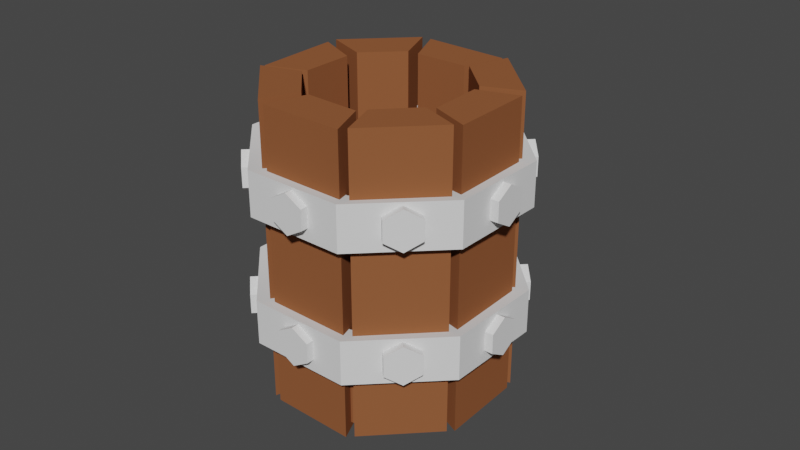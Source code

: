 # Source: Mug.blend  (saved by Blender 3.5.10; exported with 4.5.12 LTS)
import bpy
from mathutils import Matrix  # noqa: F401  (used for matrix-valued properties, if any)

bpy.ops.wm.read_factory_settings(use_empty=True)
scene = bpy.context.scene
scene.name = 'Scene'

# ---- collections
col_collection = bpy.data.collections.new('Collection'); scene.collection.children.link(col_collection)

# ---- materials (node trees are filled in below, after node groups)
mat_wood = bpy.data.materials.new('Wood')
mat_wood.alpha_threshold = 0.0
mat_wood.use_transparent_shadow = False
mat_wood.diffuse_color = (0.281, 0.1005, 0.04119, 1.0)
mat_wood.line_color = (0.0, 0.0, 0.0, 1.0)
mat_metal = bpy.data.materials.new('Metal')
mat_metal.alpha_threshold = 0.0
mat_metal.use_transparent_shadow = False
mat_metal.line_color = (0.0, 0.0, 0.0, 1.0)

# ---- node groups
ng_auto_smooth = bpy.data.node_groups.new('Auto Smooth', 'GeometryNodeTree')
_s = ng_auto_smooth.interface.new_socket(name='Geometry', in_out='OUTPUT', socket_type='NodeSocketGeometry')
_s = ng_auto_smooth.interface.new_socket(name='Geometry', in_out='INPUT', socket_type='NodeSocketGeometry')
_s = ng_auto_smooth.interface.new_socket(name='Angle', in_out='INPUT', socket_type='NodeSocketFloat')
_s.subtype = 'ANGLE'
_s.min_value = 0.0
_s.max_value = 3.142
ng_auto_smooth.is_modifier = True
_N = ng_auto_smooth.nodes; _L = ng_auto_smooth.links
n0 = _N.new('NodeGroupOutput'); n0.name = 'Group Output'; n0.location = (480, -100)
n1 = _N.new('NodeGroupInput'); n1.name = 'Group Input'; n1.location = (-420, -300)
n2 = _N.new('NodeGroupInput'); n2.name = 'Group Input.001'; n2.location = (-60, -100)
n3 = _N.new('GeometryNodeSetShadeSmooth'); n3.name = 'Set Shade Smooth'; n3.location = (120, -100)
n3.domain = 'EDGE'
n4 = _N.new('GeometryNodeSetShadeSmooth'); n4.name = 'Set Shade Smooth.001'; n4.location = (300, -100)
n5 = _N.new('GeometryNodeInputMeshEdgeAngle'); n5.name = 'Edge Angle'; n5.location = (-420, -220)
n6 = _N.new('GeometryNodeInputEdgeSmooth'); n6.name = 'Is Edge Smooth'; n6.location = (-60, -160)
n7 = _N.new('GeometryNodeInputShadeSmooth'); n7.name = 'Is Face Smooth'; n7.location = (-240, -340)
n8 = _N.new('FunctionNodeBooleanMath'); n8.name = 'Boolean Math'; n8.location = (-60, -220)
n9 = _N.new('FunctionNodeCompare'); n9.name = 'Compare'; n9.location = (-240, -180)
n9.operation = 'LESS_EQUAL'
_L.new(n5.outputs[0], n9.inputs[0])
_L.new(n4.outputs[0], n0.inputs[0])
_L.new(n1.outputs[1], n9.inputs[1])
_L.new(n9.outputs[0], n8.inputs[0])
_L.new(n7.outputs[0], n8.inputs[1])
_L.new(n2.outputs[0], n3.inputs[0])
_L.new(n6.outputs[0], n3.inputs[1])
_L.new(n3.outputs[0], n4.inputs[0])
_L.new(n8.outputs[0], n3.inputs[2])
n0.is_active_output = True

# ---- material node trees

# ---- world
world_world = bpy.data.worlds.new('World'); scene.world = world_world
world_world.use_nodes = True; world_world.node_tree.nodes.clear()
_N = world_world.node_tree.nodes; _L = world_world.node_tree.links
n0 = _N.new('ShaderNodeOutputWorld'); n0.name = 'World Output'; n0.location = (300, 300)
n1 = _N.new('ShaderNodeBackground'); n1.name = 'Background'; n1.location = (10, 300)
n1.inputs[0].default_value = (0.05088, 0.05088, 0.05088, 1.0)
_L.new(n1.outputs[0], n0.inputs[0])
n0.is_active_output = True
world_world.color = (0.05088, 0.05088, 0.05088)
world_world.use_sun_shadow = False
world_world.sun_shadow_jitter_overblur = 0.0

# ---- meshes
me_cube_008 = bpy.data.meshes.new('Cube.008')
me_cube_008.from_pydata([(-0.9077, -0.9248, -0.1944), (-0.9077, -0.9248, 6.297), (-0.52, 0.8758, -0.1907), (-0.52, 0.8758, 6.293), (0.9076, -0.925, -0.1944), (0.9076, -0.925, 6.297), (0.5206, 0.8358, -0.1898), (0.5206, 0.8358, 6.292), (-0.7145, 0.9523, -0.2176), (-0.7145, 0.9523, 6.247), (-1.075, -0.8293, -0.2354), (-1.075, -0.8293, 6.265), (-1.538, 2.675, -0.2318), (-1.538, 2.675, 6.261), (-2.36, 1.859, -0.2258), (-2.36, 1.859, 6.255), (2.36, 6.141, -0.2258), (2.36, 6.141, 6.255), (1.538, 5.324, -0.2318), (1.538, 5.324, 6.261), (1.075, 8.829, -0.2354), (1.075, 8.829, 6.265), (0.714, 7.049, -0.2177), (0.714, 7.049, 6.247), (-1.531, 5.34, -0.2317), (-1.531, 5.34, 6.261), (-2.36, 6.142, -0.226), (-2.36, 6.142, 6.255), (-0.7217, 7.033, -0.2176), (-0.7217, 7.033, 6.247), (-1.075, 8.829, -0.2354), (-1.075, 8.829, 6.265), (1.075, -0.8294, -0.2354), (1.075, -0.8294, 6.265), (0.7217, 0.9667, -0.2176), (0.7217, 0.9667, 6.247), (2.36, 1.858, -0.226), (2.36, 1.858, 6.255), (1.531, 2.66, -0.2317), (1.531, 2.66, 6.261), (-1.619, 2.863, -0.184), (-1.619, 2.863, 6.287), (-2.449, 2.109, -0.1978), (-2.449, 2.109, 6.3), (-1.64, 5.143, -0.1836), (-1.64, 5.143, 6.286), (-2.449, 5.891, -0.1979), (-2.449, 5.891, 6.3), (2.449, 2.109, -0.1979), (2.449, 2.109, 6.3), (1.64, 2.856, -0.1839), (1.64, 2.856, 6.286), (2.451, 5.89, -0.198), (2.451, 5.89, 6.301), (1.666, 5.118, -0.1831), (1.666, 5.118, 6.286), (-0.5239, 7.168, -0.1908), (-0.5239, 7.168, 6.293), (-0.9076, 8.925, -0.1944), (-0.9076, 8.925, 6.297), (0.5078, 7.215, -0.1896), (0.5078, 7.215, 6.292), (0.9071, 8.925, -0.1945), (0.9071, 8.925, 6.297), (-2.712, 1.828, 4.006), (-2.712, 1.828, 4.983), (-2.686, 6.3, 4.006), (-2.686, 6.3, 4.983), (-1.086, 9.425, 4.006), (-1.086, 9.425, 4.983), (1.15, 9.372, 4.006), (1.15, 9.372, 4.983), (2.712, 6.172, 4.006), (2.712, 6.172, 4.983), (2.686, 1.7, 4.006), (2.686, 1.7, 4.983), (1.086, -1.425, 4.006), (1.086, -1.425, 4.983), (-1.15, -1.372, 4.006), (-1.15, -1.372, 4.983), (-2.166, 2.265, 4.104), (-2.145, 5.837, 4.104), (-2.145, 5.837, 4.885), (-2.166, 2.265, 4.885), (-0.8673, 8.333, 4.104), (-0.8673, 8.333, 4.885), (0.9186, 8.29, 4.104), (0.9186, 8.29, 4.885), (2.166, 5.735, 4.104), (2.166, 5.735, 4.885), (2.145, 2.163, 4.104), (2.145, 2.163, 4.885), (0.8673, -0.3328, 4.104), (0.8673, -0.3328, 4.885), (-0.9186, -0.2903, 4.104), (-0.9186, -0.2903, 4.885), (-2.712, 1.828, 1.192), (-2.712, 1.828, 2.17), (-2.686, 6.3, 1.192), (-2.686, 6.3, 2.17), (-1.086, 9.425, 1.192), (-1.086, 9.425, 2.17), (1.15, 9.372, 1.192), (1.15, 9.372, 2.17), (2.712, 6.172, 1.192), (2.712, 6.172, 2.17), (2.686, 1.7, 1.192), (2.686, 1.7, 2.17), (1.086, -1.425, 1.192), (1.086, -1.425, 2.17), (-1.15, -1.372, 1.192), (-1.15, -1.372, 2.17), (-2.166, 2.265, 1.291), (-2.145, 5.837, 1.291), (-2.145, 5.837, 2.071), (-2.166, 2.265, 2.071), (-0.8673, 8.333, 1.291), (-0.8673, 8.333, 2.071), (0.9186, 8.29, 1.291), (0.9186, 8.29, 2.071), (2.166, 5.735, 1.291), (2.166, 5.735, 2.071), (2.145, 2.163, 1.291), (2.145, 2.163, 2.071), (0.8673, -0.3328, 1.291), (0.8673, -0.3328, 2.071), (-0.9186, -0.2903, 1.291), (-0.9186, -0.2903, 2.071), (-2.174, 2.255, -0.09395), (-2.174, 2.255, 0.9088), (-2.154, 5.841, -0.09395), (-2.154, 5.841, 0.9088), (-0.8725, 8.348, -0.09395), (-0.8725, 8.348, 0.9088), (0.9204, 8.309, -0.09395), (0.9204, 8.309, 0.9088), (2.174, 5.745, -0.09395), (2.174, 5.745, 0.9088), (2.154, 2.159, -0.09395), (2.154, 2.159, 0.9088), (0.8725, -0.3482, -0.09395), (0.8725, -0.3482, 0.9088), (-0.9204, -0.3085, -0.09395), (-0.9204, -0.3085, 0.9088), (-2.231, -0.4623, 1.338), (-2.355, -0.2144, 1.385), (-2.446, -0.03296, 1.513), (-2.479, 0.03346, 1.688), (-2.446, -0.03296, 1.864), (-2.355, -0.2144, 1.992), (-2.231, -0.4623, 2.039), (-2.107, -0.7103, 1.992), (-2.016, -0.8917, 1.864), (-1.983, -0.9582, 1.688), (-2.016, -0.8917, 1.513), (-2.107, -0.7103, 1.385), (-3.108, -2.215, 1.851), (-3.208, -1.92, 1.884), (-3.235, -1.611, 1.975), (-3.18, -1.369, 2.099), (-3.059, -1.26, 2.223), (-2.905, -1.313, 2.314), (-2.757, -1.514, 2.347), (-2.657, -1.809, 2.314), (-2.63, -2.119, 2.223), (-2.684, -2.361, 2.099), (-2.805, -2.469, 1.975), (-2.96, -2.416, 1.884), (-3.241, -2.482, 3.091), (-3.332, -2.168, 3.091), (-3.332, -1.805, 3.091), (-3.241, -1.49, 3.091), (-3.084, -1.309, 3.091), (-2.902, -1.309, 3.091), (-2.745, -1.49, 3.091), (-2.654, -1.805, 3.091), (-2.654, -2.168, 3.091), (-2.745, -2.482, 3.091), (-2.902, -2.663, 3.091), (-3.084, -2.663, 3.091), (-3.108, -2.215, 4.33), (-3.208, -1.92, 4.297), (-3.235, -1.611, 4.206), (-3.18, -1.369, 4.082), (-3.059, -1.26, 3.958), (-2.905, -1.313, 3.868), (-2.757, -1.514, 3.834), (-2.657, -1.809, 3.868), (-2.63, -2.119, 3.958), (-2.684, -2.361, 4.082), (-2.805, -2.469, 4.206), (-2.96, -2.416, 4.297), (-2.231, -0.4623, 4.844), (-2.355, -0.2144, 4.797), (-2.446, -0.03296, 4.668), (-2.479, 0.03346, 4.493), (-2.446, -0.03296, 4.318), (-2.355, -0.2144, 4.189), (-2.231, -0.4623, 4.143), (-2.107, -0.7103, 4.189), (-2.016, -0.8917, 4.318), (-1.983, -0.9582, 4.493), (-2.016, -0.8917, 4.668), (-2.107, -0.7103, 4.797), (-1.752, -0.0005372, 4.797), (-1.662, -0.182, 4.668), (-1.628, -0.2484, 4.493), (-1.662, -0.182, 4.318), (-1.752, -0.0005372, 4.189), (-1.876, 0.2474, 4.143), (-2.0, 0.4953, 4.189), (-2.091, 0.6768, 4.318), (-2.124, 0.7432, 4.493), (-2.091, 0.6768, 4.668), (-2.0, 0.4953, 4.797), (-1.876, 0.2474, 4.844), (-1.752, -0.0005367, 1.385), (-1.662, -0.182, 1.513), (-1.628, -0.2484, 1.688), (-1.662, -0.182, 1.864), (-1.752, -0.0005367, 1.992), (-1.876, 0.2474, 2.039), (-2.0, 0.4953, 1.992), (-2.091, 0.6768, 1.864), (-2.124, 0.7432, 1.688), (-2.091, 0.6768, 1.513), (-2.0, 0.4953, 1.385), (-1.876, 0.2474, 1.338), (-1.436, 1.128, 4.928), (-2.046, -0.09148, 4.928), (-1.172, 0.6, 1.889), (-1.782, -0.6196, 1.889), (-1.172, 0.6, 1.458), (-1.782, -0.6196, 1.458), (-1.436, 1.128, 1.242), (-2.046, -0.09148, 1.242), (-1.7, 1.656, 1.458), (-2.31, 0.4366, 1.458), (-1.7, 1.656, 1.889), (-2.31, 0.4366, 1.889), (-2.046, -0.09148, 2.104), (-1.436, 1.128, 2.104), (-2.31, 0.4366, 4.713), (-1.7, 1.656, 4.713), (-2.31, 0.4366, 4.281), (-1.7, 1.656, 4.281), (-2.046, -0.09148, 4.066), (-1.436, 1.128, 4.066), (-1.782, -0.6196, 4.281), (-1.172, 0.6, 4.281), (-1.782, -0.6196, 4.713), (-1.172, 0.6, 4.713), (2.029, 8.057, 4.928), (1.419, 6.837, 4.928), (2.293, 7.529, 1.889), (1.683, 6.309, 1.889), (2.293, 7.529, 1.458), (1.683, 6.309, 1.458), (2.029, 8.057, 1.242), (1.419, 6.837, 1.242), (1.764, 8.585, 1.458), (1.155, 7.366, 1.458), (1.764, 8.585, 1.889), (1.155, 7.366, 1.889), (1.419, 6.837, 2.104), (2.029, 8.057, 2.104), (1.155, 7.366, 4.713), (1.764, 8.585, 4.713), (1.155, 7.366, 4.281), (1.764, 8.585, 4.281), (1.419, 6.837, 4.066), (2.029, 8.057, 4.066), (1.683, 6.309, 4.281), (2.293, 7.529, 4.281), (1.683, 6.309, 4.713), (2.293, 7.529, 4.713), (-1.436, 6.837, 4.928), (-2.046, 8.057, 4.928), (-1.7, 6.309, 1.889), (-2.31, 7.529, 1.889), (-1.7, 6.309, 1.458), (-2.31, 7.529, 1.458), (-1.436, 6.837, 1.242), (-2.046, 8.057, 1.242), (-1.172, 7.366, 1.458), (-1.782, 8.585, 1.458), (-1.172, 7.366, 1.889), (-1.782, 8.585, 1.889), (-2.046, 8.057, 2.104), (-1.436, 6.837, 2.104), (-1.782, 8.585, 4.713), (-1.172, 7.366, 4.713), (-1.782, 8.585, 4.281), (-1.172, 7.366, 4.281), (-2.046, 8.057, 4.066), (-1.436, 6.837, 4.066), (-2.31, 7.529, 4.281), (-1.7, 6.309, 4.281), (-2.31, 7.529, 4.713), (-1.7, 6.309, 4.713), (2.029, -0.09148, 4.928), (1.419, 1.128, 4.928), (1.764, -0.6196, 1.889), (1.155, 0.6, 1.889), (1.764, -0.6196, 1.458), (1.155, 0.6, 1.458), (2.029, -0.09148, 1.242), (1.419, 1.128, 1.242), (2.293, 0.4366, 1.458), (1.683, 1.656, 1.458), (2.293, 0.4366, 1.889), (1.683, 1.656, 1.889), (1.419, 1.128, 2.104), (2.029, -0.09148, 2.104), (1.683, 1.656, 4.713), (2.293, 0.4366, 4.713), (1.683, 1.656, 4.281), (2.293, 0.4366, 4.281), (1.419, 1.128, 4.066), (2.029, -0.09148, 4.066), (1.155, 0.6, 4.281), (1.764, -0.6196, 4.281), (1.155, 0.6, 4.713), (1.764, -0.6196, 4.713), (-2.027, 3.983, 4.928), (-2.89, 3.983, 4.928), (-2.027, 3.236, 1.889), (-2.89, 3.236, 1.889), (-2.027, 3.236, 1.458), (-2.89, 3.236, 1.458), (-2.027, 3.983, 1.242), (-2.89, 3.983, 1.242), (-2.027, 4.73, 1.458), (-2.89, 4.73, 1.458), (-2.027, 4.73, 1.889), (-2.89, 4.73, 1.889), (-2.89, 3.983, 2.104), (-2.027, 3.983, 2.104), (-2.89, 4.73, 4.713), (-2.027, 4.73, 4.713), (-2.89, 4.73, 4.281), (-2.027, 4.73, 4.281), (-2.89, 3.983, 4.066), (-2.027, 3.983, 4.066), (-2.89, 3.236, 4.281), (-2.027, 3.236, 4.281), (-2.89, 3.236, 4.713), (-2.027, 3.236, 4.713), (2.872, 3.983, 4.928), (2.01, 3.983, 4.928), (2.872, 3.236, 1.889), (2.01, 3.236, 1.889), (2.872, 3.236, 1.458), (2.01, 3.236, 1.458), (2.872, 3.983, 1.242), (2.01, 3.983, 1.242), (2.872, 4.73, 1.458), (2.01, 4.73, 1.458), (2.872, 4.73, 1.889), (2.01, 4.73, 1.889), (2.01, 3.983, 2.104), (2.872, 3.983, 2.104), (2.01, 4.73, 4.713), (2.872, 4.73, 4.713), (2.01, 4.73, 4.281), (2.872, 4.73, 4.281), (2.01, 3.983, 4.066), (2.872, 3.983, 4.066), (2.01, 3.236, 4.281), (2.872, 3.236, 4.281), (2.01, 3.236, 4.713), (2.872, 3.236, 4.713), (-0.008618, 8.02, 4.928), (-0.008618, 9.745, 4.928), (-0.382, 8.02, 1.889), (-0.382, 9.745, 1.889), (-0.382, 8.02, 1.458), (-0.382, 9.745, 1.458), (-0.008618, 8.02, 1.242), (-0.008618, 9.745, 1.242), (0.3648, 8.02, 1.458), (0.3648, 9.745, 1.458), (0.3648, 8.02, 1.889), (0.3648, 9.745, 1.889), (-0.008618, 9.745, 2.104), (-0.008618, 8.02, 2.104), (0.3648, 9.745, 4.713), (0.3648, 8.02, 4.713), (0.3648, 9.745, 4.281), (0.3648, 8.02, 4.281), (-0.008618, 9.745, 4.066), (-0.008618, 8.02, 4.066), (-0.382, 9.745, 4.281), (-0.382, 8.02, 4.281), (-0.382, 9.745, 4.713), (-0.382, 8.02, 4.713), (-0.008618, -1.779, 4.928), (-0.008619, -0.05429, 4.928), (-0.382, -1.779, 1.889), (-0.382, -0.05429, 1.889), (-0.382, -1.779, 1.458), (-0.382, -0.05429, 1.458), (-0.008618, -1.779, 1.242), (-0.008619, -0.05429, 1.242), (0.3648, -1.779, 1.458), (0.3648, -0.05429, 1.458), (0.3648, -1.779, 1.889), (0.3648, -0.05429, 1.889), (-0.008619, -0.05429, 2.104), (-0.008618, -1.779, 2.104), (0.3648, -0.05429, 4.713), (0.3648, -1.779, 4.713), (0.3648, -0.05429, 4.281), (0.3648, -1.779, 4.281), (-0.008619, -0.05429, 4.066), (-0.008618, -1.779, 4.066), (-0.382, -0.05429, 4.281), (-0.382, -1.779, 4.281), (-0.382, -0.05429, 4.713), (-0.382, -1.779, 4.713)], [], [(0, 1, 3, 2), (2, 3, 7, 6), (6, 7, 5, 4), (4, 5, 1, 0), (2, 6, 4, 0), (7, 3, 1, 5), (8, 9, 11, 10), (10, 11, 15, 14), (14, 15, 13, 12), (12, 13, 9, 8), (10, 14, 12, 8), (15, 11, 9, 13), (16, 17, 19, 18), (18, 19, 23, 22), (22, 23, 21, 20), (20, 21, 17, 16), (18, 22, 20, 16), (23, 19, 17, 21), (24, 25, 27, 26), (26, 27, 31, 30), (30, 31, 29, 28), (28, 29, 25, 24), (26, 30, 28, 24), (31, 27, 25, 29), (32, 33, 35, 34), (34, 35, 39, 38), (38, 39, 37, 36), (36, 37, 33, 32), (34, 38, 36, 32), (39, 35, 33, 37), (40, 41, 43, 42), (42, 43, 47, 46), (46, 47, 45, 44), (44, 45, 41, 40), (42, 46, 44, 40), (47, 43, 41, 45), (48, 49, 51, 50), (50, 51, 55, 54), (54, 55, 53, 52), (52, 53, 49, 48), (50, 54, 52, 48), (55, 51, 49, 53), (56, 57, 59, 58), (58, 59, 63, 62), (62, 63, 61, 60), (60, 61, 57, 56), (58, 62, 60, 56), (63, 59, 57, 61), (64, 66, 67, 65), (66, 68, 69, 67), (68, 70, 71, 69), (70, 72, 73, 71), (72, 74, 75, 73), (74, 76, 77, 75), (81, 82, 85, 84), (76, 78, 79, 77), (78, 64, 65, 79), (80, 83, 82, 81), (84, 85, 87, 86), (86, 87, 89, 88), (88, 89, 91, 90), (90, 91, 93, 92), (92, 93, 95, 94), (94, 95, 83, 80), (78, 76, 92, 94), (67, 69, 85, 82), (77, 79, 95, 93), (74, 72, 88, 90), (73, 75, 91, 89), (70, 68, 84, 86), (64, 78, 94, 80), (66, 64, 80, 81), (69, 71, 87, 85), (79, 65, 83, 95), (65, 67, 82, 83), (76, 74, 90, 92), (75, 77, 93, 91), (72, 70, 86, 88), (71, 73, 89, 87), (68, 66, 81, 84), (96, 98, 99, 97), (98, 100, 101, 99), (100, 102, 103, 101), (102, 104, 105, 103), (104, 106, 107, 105), (106, 108, 109, 107), (113, 114, 117, 116), (108, 110, 111, 109), (110, 96, 97, 111), (112, 115, 114, 113), (116, 117, 119, 118), (118, 119, 121, 120), (120, 121, 123, 122), (122, 123, 125, 124), (124, 125, 127, 126), (126, 127, 115, 112), (110, 108, 124, 126), (99, 101, 117, 114), (109, 111, 127, 125), (106, 104, 120, 122), (105, 107, 123, 121), (102, 100, 116, 118), (96, 110, 126, 112), (98, 96, 112, 113), (101, 103, 119, 117), (111, 97, 115, 127), (97, 99, 114, 115), (108, 106, 122, 124), (107, 109, 125, 123), (104, 102, 118, 120), (103, 105, 121, 119), (100, 98, 113, 116), (128, 129, 131, 130), (130, 131, 133, 132), (132, 133, 135, 134), (134, 135, 137, 136), (136, 137, 139, 138), (138, 139, 141, 140), (131, 129, 143, 141, 139, 137, 135, 133), (140, 141, 143, 142), (142, 143, 129, 128), (128, 130, 132, 134, 136, 138, 140, 142), (144, 156, 157, 145), (145, 157, 158, 146), (146, 158, 159, 147), (147, 159, 160, 148), (148, 160, 161, 149), (149, 161, 162, 150), (150, 162, 163, 151), (151, 163, 164, 152), (152, 164, 165, 153), (153, 165, 166, 154), (154, 166, 167, 155), (155, 167, 156, 144), (156, 168, 169, 157), (157, 169, 170, 158), (158, 170, 171, 159), (159, 171, 172, 160), (160, 172, 173, 161), (161, 173, 174, 162), (162, 174, 175, 163), (163, 175, 176, 164), (164, 176, 177, 165), (165, 177, 178, 166), (166, 178, 179, 167), (167, 179, 168, 156), (168, 180, 181, 169), (169, 181, 182, 170), (170, 182, 183, 171), (171, 183, 184, 172), (172, 184, 185, 173), (173, 185, 186, 174), (174, 186, 187, 175), (175, 187, 188, 176), (176, 188, 189, 177), (177, 189, 190, 178), (178, 190, 191, 179), (179, 191, 180, 168), (180, 192, 193, 181), (181, 193, 194, 182), (182, 194, 195, 183), (183, 195, 196, 184), (184, 196, 197, 185), (185, 197, 198, 186), (186, 198, 199, 187), (187, 199, 200, 188), (188, 200, 201, 189), (189, 201, 202, 190), (190, 202, 203, 191), (191, 203, 192, 180), (147, 148, 223, 224), (150, 151, 220, 221), (145, 146, 225, 226), (197, 196, 211, 210), (198, 197, 210, 209), (148, 149, 222, 223), (203, 202, 205, 204), (146, 147, 224, 225), (195, 194, 213, 212), (196, 195, 212, 211), (144, 145, 226, 227), (153, 154, 217, 218), (201, 200, 207, 206), (202, 201, 206, 205), (193, 192, 215, 214), (151, 152, 219, 220), (194, 193, 214, 213), (155, 144, 227, 216), (154, 155, 216, 217), (149, 150, 221, 222), (199, 198, 209, 208), (200, 199, 208, 207), (192, 203, 204, 215), (152, 153, 218, 219), (240, 241, 238, 239), (246, 247, 249, 248), (243, 228, 251, 249, 247, 245), (237, 236, 234, 235), (229, 242, 244, 246, 248, 250), (244, 245, 247, 246), (240, 239, 237, 235, 233, 231), (250, 251, 228, 229), (242, 243, 245, 244), (238, 241, 230, 232, 234, 236), (231, 230, 241, 240), (229, 228, 243, 242), (235, 234, 232, 233), (248, 249, 251, 250), (239, 238, 236, 237), (233, 232, 230, 231), (264, 265, 262, 263), (270, 271, 273, 272), (267, 252, 275, 273, 271, 269), (261, 260, 258, 259), (253, 266, 268, 270, 272, 274), (268, 269, 271, 270), (264, 263, 261, 259, 257, 255), (274, 275, 252, 253), (266, 267, 269, 268), (262, 265, 254, 256, 258, 260), (255, 254, 265, 264), (253, 252, 267, 266), (259, 258, 256, 257), (272, 273, 275, 274), (263, 262, 260, 261), (257, 256, 254, 255), (288, 289, 286, 287), (294, 295, 297, 296), (291, 276, 299, 297, 295, 293), (285, 284, 282, 283), (277, 290, 292, 294, 296, 298), (292, 293, 295, 294), (288, 287, 285, 283, 281, 279), (298, 299, 276, 277), (290, 291, 293, 292), (286, 289, 278, 280, 282, 284), (279, 278, 289, 288), (277, 276, 291, 290), (283, 282, 280, 281), (296, 297, 299, 298), (287, 286, 284, 285), (281, 280, 278, 279), (312, 313, 310, 311), (318, 319, 321, 320), (315, 300, 323, 321, 319, 317), (309, 308, 306, 307), (301, 314, 316, 318, 320, 322), (316, 317, 319, 318), (312, 311, 309, 307, 305, 303), (322, 323, 300, 301), (314, 315, 317, 316), (310, 313, 302, 304, 306, 308), (303, 302, 313, 312), (301, 300, 315, 314), (307, 306, 304, 305), (320, 321, 323, 322), (311, 310, 308, 309), (305, 304, 302, 303), (336, 337, 334, 335), (342, 343, 345, 344), (339, 324, 347, 345, 343, 341), (333, 332, 330, 331), (325, 338, 340, 342, 344, 346), (340, 341, 343, 342), (336, 335, 333, 331, 329, 327), (346, 347, 324, 325), (338, 339, 341, 340), (334, 337, 326, 328, 330, 332), (327, 326, 337, 336), (325, 324, 339, 338), (331, 330, 328, 329), (344, 345, 347, 346), (335, 334, 332, 333), (329, 328, 326, 327), (360, 361, 358, 359), (366, 367, 369, 368), (363, 348, 371, 369, 367, 365), (357, 356, 354, 355), (349, 362, 364, 366, 368, 370), (364, 365, 367, 366), (360, 359, 357, 355, 353, 351), (370, 371, 348, 349), (362, 363, 365, 364), (358, 361, 350, 352, 354, 356), (351, 350, 361, 360), (349, 348, 363, 362), (355, 354, 352, 353), (368, 369, 371, 370), (359, 358, 356, 357), (353, 352, 350, 351), (384, 385, 382, 383), (390, 391, 393, 392), (387, 372, 395, 393, 391, 389), (381, 380, 378, 379), (373, 386, 388, 390, 392, 394), (388, 389, 391, 390), (384, 383, 381, 379, 377, 375), (394, 395, 372, 373), (386, 387, 389, 388), (382, 385, 374, 376, 378, 380), (375, 374, 385, 384), (373, 372, 387, 386), (379, 378, 376, 377), (392, 393, 395, 394), (383, 382, 380, 381), (377, 376, 374, 375), (408, 409, 406, 407), (414, 415, 417, 416), (411, 396, 419, 417, 415, 413), (405, 404, 402, 403), (397, 410, 412, 414, 416, 418), (412, 413, 415, 414), (408, 407, 405, 403, 401, 399), (418, 419, 396, 397), (410, 411, 413, 412), (406, 409, 398, 400, 402, 404), (399, 398, 409, 408), (397, 396, 411, 410), (403, 402, 400, 401), (416, 417, 419, 418), (407, 406, 404, 405), (401, 400, 398, 399)])
me_cube_008.polygons.foreach_set('use_smooth', [1, 1, 1, 1, 1, 1, 1, 1, 1, 1, 1, 1, 1, 1, 1, 1, 1, 1, 1, 1, 1, 1, 1, 1, 1, 1, 1, 1, 1, 1, 1, 1, 1, 1, 1, 1, 1, 1, 1, 1, 1, 1, 1, 1, 1, 1, 1, 1, 1, 1, 1, 1, 1, 1, 1, 1, 1, 1, 1, 1, 1, 1, 1, 1, 1, 1, 1, 1, 1, 1, 1, 1, 1, 1, 1, 1, 1, 1, 1, 1, 1, 1, 1, 1, 1, 1, 1, 1, 1, 1, 1, 1, 1, 1, 1, 1, 1, 1, 1, 1, 1, 1, 1, 1, 1, 1, 1, 1, 1, 1, 1, 1, 1, 1, 1, 1, 1, 1, 1, 1, 1, 1, 1, 1, 1, 1, 1, 1, 1, 1, 1, 1, 1, 1, 1, 1, 1, 1, 1, 1, 1, 1, 1, 1, 1, 1, 1, 1, 1, 1, 1, 1, 1, 1, 1, 1, 1, 1, 1, 1, 1, 1, 1, 1, 1, 1, 1, 1, 1, 1, 1, 1, 1, 1, 1, 1, 1, 1, 1, 1, 1, 1, 1, 1, 1, 1, 1, 1, 1, 1, 1, 1, 1, 1, 0, 0, 0, 0, 0, 0, 0, 0, 0, 0, 0, 0, 0, 0, 0, 0, 0, 0, 0, 0, 0, 0, 0, 0, 0, 0, 0, 0, 0, 0, 0, 0, 0, 0, 0, 0, 0, 0, 0, 0, 0, 0, 0, 0, 0, 0, 0, 0, 0, 0, 0, 0, 0, 0, 0, 0, 0, 0, 0, 0, 0, 0, 0, 0, 0, 0, 0, 0, 0, 0, 0, 0, 0, 0, 0, 0, 0, 0, 0, 0, 0, 0, 0, 0, 0, 0, 0, 0, 0, 0, 0, 0, 0, 0, 0, 0, 0, 0, 0, 0, 0, 0, 0, 0, 0, 0, 0, 0, 0, 0, 0, 0, 0, 0, 0, 0, 0, 0, 0, 0, 0, 0, 0, 0, 0, 0, 0, 0])
me_cube_008.polygons.foreach_set('material_index', [0, 0, 0, 0, 0, 0, 0, 0, 0, 0, 0, 0, 0, 0, 0, 0, 0, 0, 0, 0, 0, 0, 0, 0, 0, 0, 0, 0, 0, 0, 0, 0, 0, 0, 0, 0, 0, 0, 0, 0, 0, 0, 0, 0, 0, 0, 0, 0, 1, 1, 1, 1, 1, 1, 1, 1, 1, 1, 1, 1, 1, 1, 1, 1, 1, 1, 1, 1, 1, 1, 1, 1, 1, 1, 1, 1, 1, 1, 1, 1, 1, 1, 1, 1, 1, 1, 1, 1, 1, 1, 1, 1, 1, 1, 1, 1, 1, 1, 1, 1, 1, 1, 1, 1, 1, 1, 1, 1, 1, 1, 1, 1, 0, 0, 0, 0, 0, 0, 0, 0, 0, 0, 0, 0, 0, 0, 0, 0, 0, 0, 0, 0, 0, 0, 0, 0, 0, 0, 0, 0, 0, 0, 0, 0, 0, 0, 0, 0, 0, 0, 0, 0, 0, 0, 0, 0, 0, 0, 0, 0, 0, 0, 0, 0, 0, 0, 0, 0, 0, 0, 0, 0, 0, 0, 0, 0, 0, 0, 0, 0, 0, 0, 0, 0, 0, 0, 0, 0, 0, 0, 0, 0, 0, 0, 1, 1, 1, 1, 1, 1, 1, 1, 1, 1, 1, 1, 1, 1, 1, 1, 1, 1, 1, 1, 1, 1, 1, 1, 1, 1, 1, 1, 1, 1, 1, 1, 1, 1, 1, 1, 1, 1, 1, 1, 1, 1, 1, 1, 1, 1, 1, 1, 1, 1, 1, 1, 1, 1, 1, 1, 1, 1, 1, 1, 1, 1, 1, 1, 1, 1, 1, 1, 1, 1, 1, 1, 1, 1, 1, 1, 1, 1, 1, 1, 1, 1, 1, 1, 1, 1, 1, 1, 1, 1, 1, 1, 1, 1, 1, 1, 1, 1, 1, 1, 1, 1, 1, 1, 1, 1, 1, 1, 1, 1, 1, 1, 1, 1, 1, 1, 1, 1, 1, 1, 1, 1, 1, 1, 1, 1, 1, 1])
_uv = me_cube_008.uv_layers.new(name='UVMap')
_uv.uv.foreach_set('vector', [0.375, 0.0, 0.625, 0.0, 0.625, 0.25, 0.375, 0.25, 0.375, 0.25, 0.625, 0.25, 0.625, 0.5, 0.375, 0.5, 0.375, 0.5, 0.625, 0.5, 0.625, 0.75, 0.375, 0.75, 0.375, 0.75, 0.625, 0.75, 0.625, 1.0, 0.375, 1.0, 0.125, 0.5, 0.375, 0.5, 0.375, 0.75, 0.125, 0.75, 0.625, 0.5, 0.875, 0.5, 0.875, 0.75, 0.625, 0.75, 0.375, 0.0, 0.625, 0.0, 0.625, 0.25, 0.375, 0.25, 0.375, 0.25, 0.625, 0.25, 0.625, 0.5, 0.375, 0.5, 0.375, 0.5, 0.625, 0.5, 0.625, 0.75, 0.375, 0.75, 0.375, 0.75, 0.625, 0.75, 0.625, 1.0, 0.375, 1.0, 0.125, 0.5, 0.375, 0.5, 0.375, 0.75, 0.125, 0.75, 0.625, 0.5, 0.875, 0.5, 0.875, 0.75, 0.625, 0.75, 0.375, 0.0, 0.625, 0.0, 0.625, 0.25, 0.375, 0.25, 0.375, 0.25, 0.625, 0.25, 0.625, 0.5, 0.375, 0.5, 0.375, 0.5, 0.625, 0.5, 0.625, 0.75, 0.375, 0.75, 0.375, 0.75, 0.625, 0.75, 0.625, 1.0, 0.375, 1.0, 0.125, 0.5, 0.375, 0.5, 0.375, 0.75, 0.125, 0.75, 0.625, 0.5, 0.875, 0.5, 0.875, 0.75, 0.625, 0.75, 0.375, 0.0, 0.625, 0.0, 0.625, 0.25, 0.375, 0.25, 0.375, 0.25, 0.625, 0.25, 0.625, 0.5, 0.375, 0.5, 0.375, 0.5, 0.625, 0.5, 0.625, 0.75, 0.375, 0.75, 0.375, 0.75, 0.625, 0.75, 0.625, 1.0, 0.375, 1.0, 0.125, 0.5, 0.375, 0.5, 0.375, 0.75, 0.125, 0.75, 0.625, 0.5, 0.875, 0.5, 0.875, 0.75, 0.625, 0.75, 0.375, 0.0, 0.625, 0.0, 0.625, 0.25, 0.375, 0.25, 0.375, 0.25, 0.625, 0.25, 0.625, 0.5, 0.375, 0.5, 0.375, 0.5, 0.625, 0.5, 0.625, 0.75, 0.375, 0.75, 0.375, 0.75, 0.625, 0.75, 0.625, 1.0, 0.375, 1.0, 0.125, 0.5, 0.375, 0.5, 0.375, 0.75, 0.125, 0.75, 0.625, 0.5, 0.875, 0.5, 0.875, 0.75, 0.625, 0.75, 0.375, 0.0, 0.625, 0.0, 0.625, 0.25, 0.375, 0.25, 0.375, 0.25, 0.625, 0.25, 0.625, 0.5, 0.375, 0.5, 0.375, 0.5, 0.625, 0.5, 0.625, 0.75, 0.375, 0.75, 0.375, 0.75, 0.625, 0.75, 0.625, 1.0, 0.375, 1.0, 0.125, 0.5, 0.375, 0.5, 0.375, 0.75, 0.125, 0.75, 0.625, 0.5, 0.875, 0.5, 0.875, 0.75, 0.625, 0.75, 0.375, 0.0, 0.625, 0.0, 0.625, 0.25, 0.375, 0.25, 0.375, 0.25, 0.625, 0.25, 0.625, 0.5, 0.375, 0.5, 0.375, 0.5, 0.625, 0.5, 0.625, 0.75, 0.375, 0.75, 0.375, 0.75, 0.625, 0.75, 0.625, 1.0, 0.375, 1.0, 0.125, 0.5, 0.375, 0.5, 0.375, 0.75, 0.125, 0.75, 0.625, 0.5, 0.875, 0.5, 0.875, 0.75, 0.625, 0.75, 0.375, 0.0, 0.625, 0.0, 0.625, 0.25, 0.375, 0.25, 0.375, 0.25, 0.625, 0.25, 0.625, 0.5, 0.375, 0.5, 0.375, 0.5, 0.625, 0.5, 0.625, 0.75, 0.375, 0.75, 0.375, 0.75, 0.625, 0.75, 0.625, 1.0, 0.375, 1.0, 0.125, 0.5, 0.375, 0.5, 0.375, 0.75, 0.125, 0.75, 0.625, 0.5, 0.875, 0.5, 0.875, 0.75, 0.625, 0.75, 1.0, 0.5, 0.875, 0.5, 0.875, 1.0, 1.0, 1.0, 0.875, 0.5, 0.75, 0.5, 0.75, 1.0, 0.875, 1.0, 0.75, 0.5, 0.625, 0.5, 0.625, 1.0, 0.75, 1.0, 0.625, 0.5, 0.5, 0.5, 0.5, 1.0, 0.625, 1.0, 0.5, 0.5, 0.375, 0.5, 0.375, 1.0, 0.5, 1.0, 0.375, 0.5, 0.25, 0.5, 0.25, 1.0, 0.375, 1.0, 0.875, 0.5, 0.875, 1.0, 0.75, 1.0, 0.75, 0.5, 0.25, 0.5, 0.125, 0.5, 0.125, 1.0, 0.25, 1.0, 0.125, 0.5, 0.0, 0.5, 0.0, 1.0, 0.125, 1.0, 1.0, 0.5, 1.0, 1.0, 0.875, 1.0, 0.875, 0.5, 0.75, 0.5, 0.75, 1.0, 0.625, 1.0, 0.625, 0.5, 0.625, 0.5, 0.625, 1.0, 0.5, 1.0, 0.5, 0.5, 0.5, 0.5, 0.5, 1.0, 0.375, 1.0, 0.375, 0.5, 0.375, 0.5, 0.375, 1.0, 0.25, 1.0, 0.25, 0.5, 0.25, 0.5, 0.25, 1.0, 0.125, 1.0, 0.125, 0.5, 0.125, 0.5, 0.125, 1.0, 0.0, 1.0, 0.0, 0.5, 0.125, 0.5, 0.25, 0.5, 0.25, 0.5, 0.125, 0.5, 0.875, 1.0, 0.75, 1.0, 0.75, 1.0, 0.875, 1.0, 0.25, 1.0, 0.125, 1.0, 0.125, 1.0, 0.25, 1.0, 0.375, 0.5, 0.5, 0.5, 0.5, 0.5, 0.375, 0.5, 0.5, 1.0, 0.375, 1.0, 0.375, 1.0, 0.5, 1.0, 0.625, 0.5, 0.75, 0.5, 0.75, 0.5, 0.625, 0.5, 0.0, 0.5, 0.125, 0.5, 0.125, 0.5, 0.0, 0.5, 0.875, 0.5, 1.0, 0.5, 1.0, 0.5, 0.875, 0.5, 0.75, 1.0, 0.625, 1.0, 0.625, 1.0, 0.75, 1.0, 0.125, 1.0, 0.0, 1.0, 0.0, 1.0, 0.125, 1.0, 1.0, 1.0, 0.875, 1.0, 0.875, 1.0, 1.0, 1.0, 0.25, 0.5, 0.375, 0.5, 0.375, 0.5, 0.25, 0.5, 0.375, 1.0, 0.25, 1.0, 0.25, 1.0, 0.375, 1.0, 0.5, 0.5, 0.625, 0.5, 0.625, 0.5, 0.5, 0.5, 0.625, 1.0, 0.5, 1.0, 0.5, 1.0, 0.625, 1.0, 0.75, 0.5, 0.875, 0.5, 0.875, 0.5, 0.75, 0.5, 1.0, 0.5, 0.875, 0.5, 0.875, 1.0, 1.0, 1.0, 0.875, 0.5, 0.75, 0.5, 0.75, 1.0, 0.875, 1.0, 0.75, 0.5, 0.625, 0.5, 0.625, 1.0, 0.75, 1.0, 0.625, 0.5, 0.5, 0.5, 0.5, 1.0, 0.625, 1.0, 0.5, 0.5, 0.375, 0.5, 0.375, 1.0, 0.5, 1.0, 0.375, 0.5, 0.25, 0.5, 0.25, 1.0, 0.375, 1.0, 0.875, 0.5, 0.875, 1.0, 0.75, 1.0, 0.75, 0.5, 0.25, 0.5, 0.125, 0.5, 0.125, 1.0, 0.25, 1.0, 0.125, 0.5, 0.0, 0.5, 0.0, 1.0, 0.125, 1.0, 1.0, 0.5, 1.0, 1.0, 0.875, 1.0, 0.875, 0.5, 0.75, 0.5, 0.75, 1.0, 0.625, 1.0, 0.625, 0.5, 0.625, 0.5, 0.625, 1.0, 0.5, 1.0, 0.5, 0.5, 0.5, 0.5, 0.5, 1.0, 0.375, 1.0, 0.375, 0.5, 0.375, 0.5, 0.375, 1.0, 0.25, 1.0, 0.25, 0.5, 0.25, 0.5, 0.25, 1.0, 0.125, 1.0, 0.125, 0.5, 0.125, 0.5, 0.125, 1.0, 0.0, 1.0, 0.0, 0.5, 0.125, 0.5, 0.25, 0.5, 0.25, 0.5, 0.125, 0.5, 0.875, 1.0, 0.75, 1.0, 0.75, 1.0, 0.875, 1.0, 0.25, 1.0, 0.125, 1.0, 0.125, 1.0, 0.25, 1.0, 0.375, 0.5, 0.5, 0.5, 0.5, 0.5, 0.375, 0.5, 0.5, 1.0, 0.375, 1.0, 0.375, 1.0, 0.5, 1.0, 0.625, 0.5, 0.75, 0.5, 0.75, 0.5, 0.625, 0.5, 0.0, 0.5, 0.125, 0.5, 0.125, 0.5, 0.0, 0.5, 0.875, 0.5, 1.0, 0.5, 1.0, 0.5, 0.875, 0.5, 0.75, 1.0, 0.625, 1.0, 0.625, 1.0, 0.75, 1.0, 0.125, 1.0, 0.0, 1.0, 0.0, 1.0, 0.125, 1.0, 1.0, 1.0, 0.875, 1.0, 0.875, 1.0, 1.0, 1.0, 0.25, 0.5, 0.375, 0.5, 0.375, 0.5, 0.25, 0.5, 0.375, 1.0, 0.25, 1.0, 0.25, 1.0, 0.375, 1.0, 0.5, 0.5, 0.625, 0.5, 0.625, 0.5, 0.5, 0.5, 0.625, 1.0, 0.5, 1.0, 0.5, 1.0, 0.625, 1.0, 0.75, 0.5, 0.875, 0.5, 0.875, 0.5, 0.75, 0.5, 1.0, 0.5, 1.0, 1.0, 0.875, 1.0, 0.875, 0.5, 0.875, 0.5, 0.875, 1.0, 0.75, 1.0, 0.75, 0.5, 0.75, 0.5, 0.75, 1.0, 0.625, 1.0, 0.625, 0.5, 0.625, 0.5, 0.625, 1.0, 0.5, 1.0, 0.5, 0.5, 0.5, 0.5, 0.5, 1.0, 0.375, 1.0, 0.375, 0.5, 0.375, 0.5, 0.375, 1.0, 0.25, 1.0, 0.25, 0.5, 0.4197, 0.4197, 0.25, 0.49, 0.08029, 0.4197, 0.01, 0.25, 0.08029, 0.08029, 0.25, 0.01, 0.4197, 0.08029, 0.49, 0.25, 0.25, 0.5, 0.25, 1.0, 0.125, 1.0, 0.125, 0.5, 0.125, 0.5, 0.125, 1.0, 0.0, 1.0, 0.0, 0.5, 0.75, 0.49, 0.9197, 0.4197, 0.99, 0.25, 0.9197, 0.08029, 0.75, 0.01, 0.5803, 0.08029, 0.51, 0.25, 0.5803, 0.4197, 0.5, 0.5, 0.625, 0.5, 0.625, 0.5833, 0.5, 0.5833, 0.5, 0.5833, 0.625, 0.5833, 0.625, 0.6667, 0.5, 0.6667, 0.5, 0.6667, 0.625, 0.6667, 0.625, 0.75, 0.5, 0.75, 0.5, 0.75, 0.625, 0.75, 0.625, 0.8333, 0.5, 0.8333, 0.5, 0.8333, 0.625, 0.8333, 0.625, 0.9167, 0.5, 0.9167, 0.5, 0.9167, 0.625, 0.9167, 0.625, 1.0, 0.5, 1.0, 0.5, 2.22e-16, 0.625, 2.22e-16, 0.625, 0.08333, 0.5, 0.08333, 0.5, 0.08333, 0.625, 0.08333, 0.625, 0.1667, 0.5, 0.1667, 0.5, 0.1667, 0.625, 0.1667, 0.625, 0.25, 0.5, 0.25, 0.5, 0.25, 0.625, 0.25, 0.625, 0.3333, 0.5, 0.3333, 0.5, 0.3333, 0.625, 0.3333, 0.625, 0.4167, 0.5, 0.4167, 0.5, 0.4167, 0.625, 0.4167, 0.625, 0.5, 0.5, 0.5, 0.625, 0.5, 0.75, 0.5, 0.75, 0.5833, 0.625, 0.5833, 0.625, 0.5833, 0.75, 0.5833, 0.75, 0.6667, 0.625, 0.6667, 0.625, 0.6667, 0.75, 0.6667, 0.75, 0.75, 0.625, 0.75, 0.625, 0.75, 0.75, 0.75, 0.75, 0.8333, 0.625, 0.8333, 0.625, 0.8333, 0.75, 0.8333, 0.75, 0.9167, 0.625, 0.9167, 0.625, 0.9167, 0.75, 0.9167, 0.75, 1.0, 0.625, 1.0, 0.625, 2.22e-16, 0.75, 2.22e-16, 0.75, 0.08333, 0.625, 0.08333, 0.625, 0.08333, 0.75, 0.08333, 0.75, 0.1667, 0.625, 0.1667, 0.625, 0.1667, 0.75, 0.1667, 0.75, 0.25, 0.625, 0.25, 0.625, 0.25, 0.75, 0.25, 0.75, 0.3333, 0.625, 0.3333, 0.625, 0.3333, 0.75, 0.3333, 0.75, 0.4167, 0.625, 0.4167, 0.625, 0.4167, 0.75, 0.4167, 0.75, 0.5, 0.625, 0.5, 0.75, 0.5, 0.875, 0.5, 0.875, 0.5833, 0.75, 0.5833, 0.75, 0.5833, 0.875, 0.5833, 0.875, 0.6667, 0.75, 0.6667, 0.75, 0.6667, 0.875, 0.6667, 0.875, 0.75, 0.75, 0.75, 0.75, 0.75, 0.875, 0.75, 0.875, 0.8333, 0.75, 0.8333, 0.75, 0.8333, 0.875, 0.8333, 0.875, 0.9167, 0.75, 0.9167, 0.75, 0.9167, 0.875, 0.9167, 0.875, 1.0, 0.75, 1.0, 0.75, 2.22e-16, 0.875, 2.22e-16, 0.875, 0.08333, 0.75, 0.08333, 0.75, 0.08333, 0.875, 0.08333, 0.875, 0.1667, 0.75, 0.1667, 0.75, 0.1667, 0.875, 0.1667, 0.875, 0.25, 0.75, 0.25, 0.75, 0.25, 0.875, 0.25, 0.875, 0.3333, 0.75, 0.3333, 0.75, 0.3333, 0.875, 0.3333, 0.875, 0.4167, 0.75, 0.4167, 0.75, 0.4167, 0.875, 0.4167, 0.875, 0.5, 0.75, 0.5, 0.875, 0.5, 1.0, 0.5, 1.0, 0.5833, 0.875, 0.5833, 0.875, 0.5833, 1.0, 0.5833, 1.0, 0.6667, 0.875, 0.6667, 0.875, 0.6667, 1.0, 0.6667, 1.0, 0.75, 0.875, 0.75, 0.875, 0.75, 1.0, 0.75, 1.0, 0.8333, 0.875, 0.8333, 0.875, 0.8333, 1.0, 0.8333, 1.0, 0.9167, 0.875, 0.9167, 0.875, 0.9167, 1.0, 0.9167, 1.0, 1.0, 0.875, 1.0, 0.875, 2.22e-16, 1.0, 2.22e-16, 1.0, 0.08333, 0.875, 0.08333, 0.875, 0.08333, 1.0, 0.08333, 1.0, 0.1667, 0.875, 0.1667, 0.875, 0.1667, 1.0, 0.1667, 1.0, 0.25, 0.875, 0.25, 0.875, 0.25, 1.0, 0.25, 1.0, 0.3333, 0.875, 0.3333, 0.875, 0.3333, 1.0, 0.3333, 1.0, 0.4167, 0.875, 0.4167, 0.875, 0.4167, 1.0, 0.4167, 1.0, 0.5, 0.875, 0.5, 0.5, 0.75, 0.5, 0.8333, 0.5, 0.8333, 0.5, 0.75, 0.5, 2.22e-16, 0.5, 0.08333, 0.5, 0.08333, 0.5, 2.22e-16, 0.5, 0.5833, 0.5, 0.6667, 0.5, 0.6667, 0.5, 0.5833, 1.0, 0.9167, 1.0, 0.8333, 1.0, 0.8333, 1.0, 0.9167, 1.0, 1.0, 1.0, 0.9167, 1.0, 0.9167, 1.0, 1.0, 0.5, 0.8333, 0.5, 0.9167, 0.5, 0.9167, 0.5, 0.8333, 1.0, 0.4167, 1.0, 0.3333, 1.0, 0.3333, 1.0, 0.4167, 0.5, 0.6667, 0.5, 0.75, 0.5, 0.75, 0.5, 0.6667, 1.0, 0.75, 1.0, 0.6667, 1.0, 0.6667, 1.0, 0.75, 1.0, 0.8333, 1.0, 0.75, 1.0, 0.75, 1.0, 0.8333, 0.5, 0.5, 0.5, 0.5833, 0.5, 0.5833, 0.5, 0.5, 0.5, 0.25, 0.5, 0.3333, 0.5, 0.3333, 0.5, 0.25, 1.0, 0.25, 1.0, 0.1667, 1.0, 0.1667, 1.0, 0.25, 1.0, 0.3333, 1.0, 0.25, 1.0, 0.25, 1.0, 0.3333, 1.0, 0.5833, 1.0, 0.5, 1.0, 0.5, 1.0, 0.5833, 0.5, 0.08333, 0.5, 0.1667, 0.5, 0.1667, 0.5, 0.08333, 1.0, 0.6667, 1.0, 0.5833, 1.0, 0.5833, 1.0, 0.6667, 0.5, 0.4167, 0.5, 0.5, 0.5, 0.5, 0.5, 0.4167, 0.5, 0.3333, 0.5, 0.4167, 0.5, 0.4167, 0.5, 0.3333, 0.5, 0.9167, 0.5, 1.0, 0.5, 1.0, 0.5, 0.9167, 1.0, 0.08333, 1.0, 2.22e-16, 1.0, 2.22e-16, 1.0, 0.08333, 1.0, 0.1667, 1.0, 0.08333, 1.0, 0.08333, 1.0, 0.1667, 1.0, 0.5, 1.0, 0.4167, 1.0, 0.4167, 1.0, 0.5, 0.5, 0.1667, 0.5, 0.25, 0.5, 0.25, 0.5, 0.1667, 1.0, 0.5, 1.0, 1.0, 0.8333, 1.0, 0.8333, 0.5, 0.5, 0.5, 0.5, 1.0, 0.3333, 1.0, 0.3333, 0.5, 0.4578, 0.37, 0.25, 0.49, 0.04215, 0.37, 0.04215, 0.13, 0.25, 0.01, 0.4578, 0.13, 0.6667, 0.5, 0.6667, 1.0, 0.5, 1.0, 0.5, 0.5, 0.75, 0.49, 0.9578, 0.37, 0.9578, 0.13, 0.75, 0.01, 0.5422, 0.13, 0.5422, 0.37, 0.6667, 0.5, 0.6667, 1.0, 0.5, 1.0, 0.5, 0.5, 0.75, 0.49, 0.9578, 0.37, 0.9578, 0.13, 0.75, 0.01, 0.5422, 0.13, 0.5422, 0.37, 0.1667, 0.5, 0.1667, 1.0, -8.941e-08, 1.0, -8.941e-08, 0.5, 0.8333, 0.5, 0.8333, 1.0, 0.6667, 1.0, 0.6667, 0.5, 0.4578, 0.37, 0.25, 0.49, 0.04215, 0.37, 0.04215, 0.13, 0.25, 0.01, 0.4578, 0.13, 0.1667, 0.5, 0.1667, 1.0, -8.941e-08, 1.0, -8.941e-08, 0.5, 1.0, 0.5, 1.0, 1.0, 0.8333, 1.0, 0.8333, 0.5, 0.5, 0.5, 0.5, 1.0, 0.3333, 1.0, 0.3333, 0.5, 0.3333, 0.5, 0.3333, 1.0, 0.1667, 1.0, 0.1667, 0.5, 0.8333, 0.5, 0.8333, 1.0, 0.6667, 1.0, 0.6667, 0.5, 0.3333, 0.5, 0.3333, 1.0, 0.1667, 1.0, 0.1667, 0.5, 1.0, 0.5, 1.0, 1.0, 0.8333, 1.0, 0.8333, 0.5, 0.5, 0.5, 0.5, 1.0, 0.3333, 1.0, 0.3333, 0.5, 0.4578, 0.37, 0.25, 0.49, 0.04215, 0.37, 0.04215, 0.13, 0.25, 0.01, 0.4578, 0.13, 0.6667, 0.5, 0.6667, 1.0, 0.5, 1.0, 0.5, 0.5, 0.75, 0.49, 0.9578, 0.37, 0.9578, 0.13, 0.75, 0.01, 0.5422, 0.13, 0.5422, 0.37, 0.6667, 0.5, 0.6667, 1.0, 0.5, 1.0, 0.5, 0.5, 0.75, 0.49, 0.9578, 0.37, 0.9578, 0.13, 0.75, 0.01, 0.5422, 0.13, 0.5422, 0.37, 0.1667, 0.5, 0.1667, 1.0, -8.941e-08, 1.0, -8.941e-08, 0.5, 0.8333, 0.5, 0.8333, 1.0, 0.6667, 1.0, 0.6667, 0.5, 0.4578, 0.37, 0.25, 0.49, 0.04215, 0.37, 0.04215, 0.13, 0.25, 0.01, 0.4578, 0.13, 0.1667, 0.5, 0.1667, 1.0, -8.941e-08, 1.0, -8.941e-08, 0.5, 1.0, 0.5, 1.0, 1.0, 0.8333, 1.0, 0.8333, 0.5, 0.5, 0.5, 0.5, 1.0, 0.3333, 1.0, 0.3333, 0.5, 0.3333, 0.5, 0.3333, 1.0, 0.1667, 1.0, 0.1667, 0.5, 0.8333, 0.5, 0.8333, 1.0, 0.6667, 1.0, 0.6667, 0.5, 0.3333, 0.5, 0.3333, 1.0, 0.1667, 1.0, 0.1667, 0.5, 1.0, 0.5, 1.0, 1.0, 0.8333, 1.0, 0.8333, 0.5, 0.5, 0.5, 0.5, 1.0, 0.3333, 1.0, 0.3333, 0.5, 0.4578, 0.37, 0.25, 0.49, 0.04215, 0.37, 0.04215, 0.13, 0.25, 0.01, 0.4578, 0.13, 0.6667, 0.5, 0.6667, 1.0, 0.5, 1.0, 0.5, 0.5, 0.75, 0.49, 0.9578, 0.37, 0.9578, 0.13, 0.75, 0.01, 0.5422, 0.13, 0.5422, 0.37, 0.6667, 0.5, 0.6667, 1.0, 0.5, 1.0, 0.5, 0.5, 0.75, 0.49, 0.9578, 0.37, 0.9578, 0.13, 0.75, 0.01, 0.5422, 0.13, 0.5422, 0.37, 0.1667, 0.5, 0.1667, 1.0, -8.941e-08, 1.0, -8.941e-08, 0.5, 0.8333, 0.5, 0.8333, 1.0, 0.6667, 1.0, 0.6667, 0.5, 0.4578, 0.37, 0.25, 0.49, 0.04215, 0.37, 0.04215, 0.13, 0.25, 0.01, 0.4578, 0.13, 0.1667, 0.5, 0.1667, 1.0, -8.941e-08, 1.0, -8.941e-08, 0.5, 1.0, 0.5, 1.0, 1.0, 0.8333, 1.0, 0.8333, 0.5, 0.5, 0.5, 0.5, 1.0, 0.3333, 1.0, 0.3333, 0.5, 0.3333, 0.5, 0.3333, 1.0, 0.1667, 1.0, 0.1667, 0.5, 0.8333, 0.5, 0.8333, 1.0, 0.6667, 1.0, 0.6667, 0.5, 0.3333, 0.5, 0.3333, 1.0, 0.1667, 1.0, 0.1667, 0.5, 1.0, 0.5, 1.0, 1.0, 0.8333, 1.0, 0.8333, 0.5, 0.5, 0.5, 0.5, 1.0, 0.3333, 1.0, 0.3333, 0.5, 0.4578, 0.37, 0.25, 0.49, 0.04215, 0.37, 0.04215, 0.13, 0.25, 0.01, 0.4578, 0.13, 0.6667, 0.5, 0.6667, 1.0, 0.5, 1.0, 0.5, 0.5, 0.75, 0.49, 0.9578, 0.37, 0.9578, 0.13, 0.75, 0.01, 0.5422, 0.13, 0.5422, 0.37, 0.6667, 0.5, 0.6667, 1.0, 0.5, 1.0, 0.5, 0.5, 0.75, 0.49, 0.9578, 0.37, 0.9578, 0.13, 0.75, 0.01, 0.5422, 0.13, 0.5422, 0.37, 0.1667, 0.5, 0.1667, 1.0, -8.941e-08, 1.0, -8.941e-08, 0.5, 0.8333, 0.5, 0.8333, 1.0, 0.6667, 1.0, 0.6667, 0.5, 0.4578, 0.37, 0.25, 0.49, 0.04215, 0.37, 0.04215, 0.13, 0.25, 0.01, 0.4578, 0.13, 0.1667, 0.5, 0.1667, 1.0, -8.941e-08, 1.0, -8.941e-08, 0.5, 1.0, 0.5, 1.0, 1.0, 0.8333, 1.0, 0.8333, 0.5, 0.5, 0.5, 0.5, 1.0, 0.3333, 1.0, 0.3333, 0.5, 0.3333, 0.5, 0.3333, 1.0, 0.1667, 1.0, 0.1667, 0.5, 0.8333, 0.5, 0.8333, 1.0, 0.6667, 1.0, 0.6667, 0.5, 0.3333, 0.5, 0.3333, 1.0, 0.1667, 1.0, 0.1667, 0.5, 1.0, 0.5, 1.0, 1.0, 0.8333, 1.0, 0.8333, 0.5, 0.5, 0.5, 0.5, 1.0, 0.3333, 1.0, 0.3333, 0.5, 0.4578, 0.37, 0.25, 0.49, 0.04215, 0.37, 0.04215, 0.13, 0.25, 0.01, 0.4578, 0.13, 0.6667, 0.5, 0.6667, 1.0, 0.5, 1.0, 0.5, 0.5, 0.75, 0.49, 0.9578, 0.37, 0.9578, 0.13, 0.75, 0.01, 0.5422, 0.13, 0.5422, 0.37, 0.6667, 0.5, 0.6667, 1.0, 0.5, 1.0, 0.5, 0.5, 0.75, 0.49, 0.9578, 0.37, 0.9578, 0.13, 0.75, 0.01, 0.5422, 0.13, 0.5422, 0.37, 0.1667, 0.5, 0.1667, 1.0, -8.941e-08, 1.0, -8.941e-08, 0.5, 0.8333, 0.5, 0.8333, 1.0, 0.6667, 1.0, 0.6667, 0.5, 0.4578, 0.37, 0.25, 0.49, 0.04215, 0.37, 0.04215, 0.13, 0.25, 0.01, 0.4578, 0.13, 0.1667, 0.5, 0.1667, 1.0, -8.941e-08, 1.0, -8.941e-08, 0.5, 1.0, 0.5, 1.0, 1.0, 0.8333, 1.0, 0.8333, 0.5, 0.5, 0.5, 0.5, 1.0, 0.3333, 1.0, 0.3333, 0.5, 0.3333, 0.5, 0.3333, 1.0, 0.1667, 1.0, 0.1667, 0.5, 0.8333, 0.5, 0.8333, 1.0, 0.6667, 1.0, 0.6667, 0.5, 0.3333, 0.5, 0.3333, 1.0, 0.1667, 1.0, 0.1667, 0.5, 1.0, 0.5, 1.0, 1.0, 0.8333, 1.0, 0.8333, 0.5, 0.5, 0.5, 0.5, 1.0, 0.3333, 1.0, 0.3333, 0.5, 0.4578, 0.37, 0.25, 0.49, 0.04215, 0.37, 0.04215, 0.13, 0.25, 0.01, 0.4578, 0.13, 0.6667, 0.5, 0.6667, 1.0, 0.5, 1.0, 0.5, 0.5, 0.75, 0.49, 0.9578, 0.37, 0.9578, 0.13, 0.75, 0.01, 0.5422, 0.13, 0.5422, 0.37, 0.6667, 0.5, 0.6667, 1.0, 0.5, 1.0, 0.5, 0.5, 0.75, 0.49, 0.9578, 0.37, 0.9578, 0.13, 0.75, 0.01, 0.5422, 0.13, 0.5422, 0.37, 0.1667, 0.5, 0.1667, 1.0, -8.941e-08, 1.0, -8.941e-08, 0.5, 0.8333, 0.5, 0.8333, 1.0, 0.6667, 1.0, 0.6667, 0.5, 0.4578, 0.37, 0.25, 0.49, 0.04215, 0.37, 0.04215, 0.13, 0.25, 0.01, 0.4578, 0.13, 0.1667, 0.5, 0.1667, 1.0, -8.941e-08, 1.0, -8.941e-08, 0.5, 1.0, 0.5, 1.0, 1.0, 0.8333, 1.0, 0.8333, 0.5, 0.5, 0.5, 0.5, 1.0, 0.3333, 1.0, 0.3333, 0.5, 0.3333, 0.5, 0.3333, 1.0, 0.1667, 1.0, 0.1667, 0.5, 0.8333, 0.5, 0.8333, 1.0, 0.6667, 1.0, 0.6667, 0.5, 0.3333, 0.5, 0.3333, 1.0, 0.1667, 1.0, 0.1667, 0.5, 1.0, 0.5, 1.0, 1.0, 0.8333, 1.0, 0.8333, 0.5, 0.5, 0.5, 0.5, 1.0, 0.3333, 1.0, 0.3333, 0.5, 0.4578, 0.37, 0.25, 0.49, 0.04215, 0.37, 0.04215, 0.13, 0.25, 0.01, 0.4578, 0.13, 0.6667, 0.5, 0.6667, 1.0, 0.5, 1.0, 0.5, 0.5, 0.75, 0.49, 0.9578, 0.37, 0.9578, 0.13, 0.75, 0.01, 0.5422, 0.13, 0.5422, 0.37, 0.6667, 0.5, 0.6667, 1.0, 0.5, 1.0, 0.5, 0.5, 0.75, 0.49, 0.9578, 0.37, 0.9578, 0.13, 0.75, 0.01, 0.5422, 0.13, 0.5422, 0.37, 0.1667, 0.5, 0.1667, 1.0, -8.941e-08, 1.0, -8.941e-08, 0.5, 0.8333, 0.5, 0.8333, 1.0, 0.6667, 1.0, 0.6667, 0.5, 0.4578, 0.37, 0.25, 0.49, 0.04215, 0.37, 0.04215, 0.13, 0.25, 0.01, 0.4578, 0.13, 0.1667, 0.5, 0.1667, 1.0, -8.941e-08, 1.0, -8.941e-08, 0.5, 1.0, 0.5, 1.0, 1.0, 0.8333, 1.0, 0.8333, 0.5, 0.5, 0.5, 0.5, 1.0, 0.3333, 1.0, 0.3333, 0.5, 0.3333, 0.5, 0.3333, 1.0, 0.1667, 1.0, 0.1667, 0.5, 0.8333, 0.5, 0.8333, 1.0, 0.6667, 1.0, 0.6667, 0.5, 0.3333, 0.5, 0.3333, 1.0, 0.1667, 1.0, 0.1667, 0.5, 1.0, 0.5, 1.0, 1.0, 0.8333, 1.0, 0.8333, 0.5, 0.5, 0.5, 0.5, 1.0, 0.3333, 1.0, 0.3333, 0.5, 0.4578, 0.37, 0.25, 0.49, 0.04215, 0.37, 0.04215, 0.13, 0.25, 0.01, 0.4578, 0.13, 0.6667, 0.5, 0.6667, 1.0, 0.5, 1.0, 0.5, 0.5, 0.75, 0.49, 0.9578, 0.37, 0.9578, 0.13, 0.75, 0.01, 0.5422, 0.13, 0.5422, 0.37, 0.6667, 0.5, 0.6667, 1.0, 0.5, 1.0, 0.5, 0.5, 0.75, 0.49, 0.9578, 0.37, 0.9578, 0.13, 0.75, 0.01, 0.5422, 0.13, 0.5422, 0.37, 0.1667, 0.5, 0.1667, 1.0, -8.941e-08, 1.0, -8.941e-08, 0.5, 0.8333, 0.5, 0.8333, 1.0, 0.6667, 1.0, 0.6667, 0.5, 0.4578, 0.37, 0.25, 0.49, 0.04215, 0.37, 0.04215, 0.13, 0.25, 0.01, 0.4578, 0.13, 0.1667, 0.5, 0.1667, 1.0, -8.941e-08, 1.0, -8.941e-08, 0.5, 1.0, 0.5, 1.0, 1.0, 0.8333, 1.0, 0.8333, 0.5, 0.5, 0.5, 0.5, 1.0, 0.3333, 1.0, 0.3333, 0.5, 0.3333, 0.5, 0.3333, 1.0, 0.1667, 1.0, 0.1667, 0.5, 0.8333, 0.5, 0.8333, 1.0, 0.6667, 1.0, 0.6667, 0.5, 0.3333, 0.5, 0.3333, 1.0, 0.1667, 1.0, 0.1667, 0.5])
me_cube_008.materials.append(mat_wood)
me_cube_008.materials.append(mat_metal)
me_cube_008.update()

# ---- objects
ob_cube_007 = bpy.data.objects.new('Cube.007', me_cube_008)

# ---- transforms, parenting, visibility, modifiers, constraints
ob_cube_007.location = (-0.2828, 0.2828, 0.0)
ob_cube_007.rotation_euler = (0.0, -0.0, -2.356)
ob_cube_007.scale = (0.2, 0.1, 0.2)
_m = ob_cube_007.modifiers.new('Auto Smooth', 'NODES')
_m.node_group = ng_auto_smooth
_gi = [s.identifier for s in ng_auto_smooth.interface.items_tree if s.item_type == 'SOCKET' and s.in_out == 'INPUT']
_m[_gi[1]] = 0.4433  # Angle

# ---- collection membership
col_collection.objects.link(ob_cube_007)

# ---- scene / render settings (as saved in the file)
scene.frame_start = 1; scene.frame_end = 250; scene.frame_set(1)
scene.render.engine = 'BLENDER_EEVEE_NEXT'
scene.cycles.use_denoising = False
scene.cycles.samples = 128
scene.cycles.sampling_pattern = 'TABULATED_SOBOL'
scene.cycles.use_adaptive_sampling = False
scene.cycles.use_light_tree = False
scene.view_settings.view_transform = 'Filmic'
bpy.context.view_layer.update()

# ---- added for rendering (the .blend has no active camera and no usable light): camera, sun
cam_auto = bpy.data.cameras.new('AutoCamera')
cam_auto.lens = 50.0
cam_auto.sensor_width = 36.0
cam_auto.clip_end = 1000.0
ob_auto_camera = bpy.data.objects.new('AutoCamera', cam_auto)
scene.collection.objects.link(ob_auto_camera)
ob_auto_camera.location = (2.59511, -3.04916, 2.68261)
ob_auto_camera.rotation_euler = (1.09748, -7.21219e-08, 0.694738)
scene.camera = ob_auto_camera
light_auto_sun = bpy.data.lights.new('AutoSun', 'SUN')
light_auto_sun.energy = 3.0
light_auto_sun.angle = 0.0523599
ob_auto_sun = bpy.data.objects.new('AutoSun', light_auto_sun)
scene.collection.objects.link(ob_auto_sun)
ob_auto_sun.rotation_euler = (0.872665, 0.174533, 0.523599)
bpy.context.view_layer.update()
